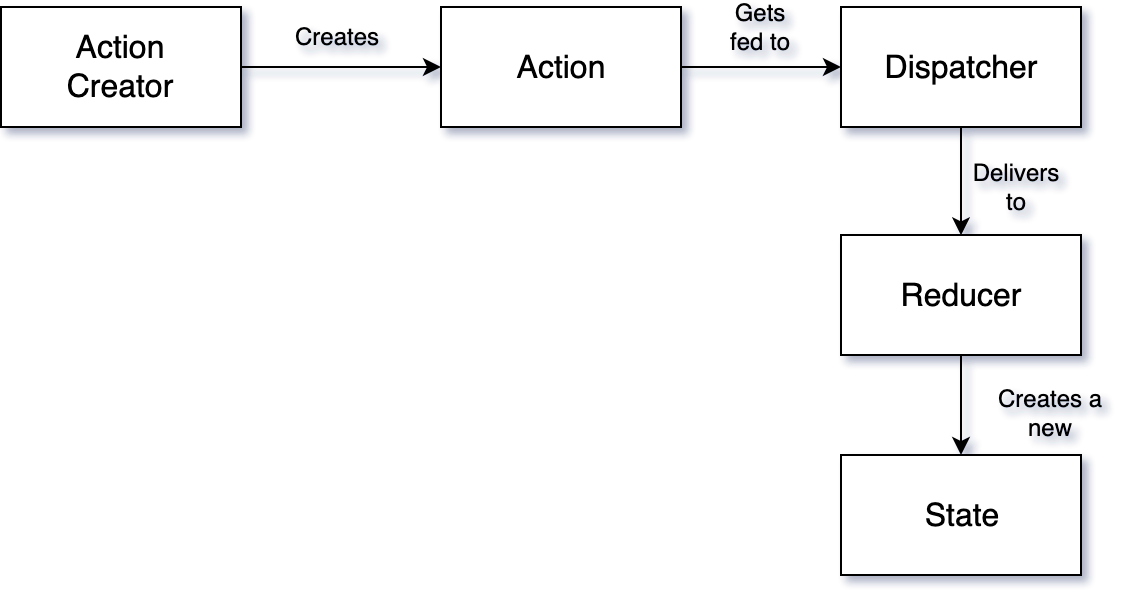

The diagram above was exported from draw.io. Its source (the exported page's mxGraphModel, read from the mxfile embedded in the PNG):
<mxGraphModel dx="945" dy="675" grid="1" gridSize="10" guides="1" tooltips="1" connect="1" arrows="1" fold="1" page="1" pageScale="1" pageWidth="850" pageHeight="1100" math="0" shadow="0">
  <root>
    <mxCell id="0" />
    <mxCell id="1" parent="0" />
    <mxCell id="eF9Fx-2Va251bfvllLVc-11" style="edgeStyle=orthogonalEdgeStyle;rounded=0;orthogonalLoop=1;jettySize=auto;html=1;exitX=1;exitY=0.5;exitDx=0;exitDy=0;entryX=0;entryY=0.5;entryDx=0;entryDy=0;fontSize=16;" edge="1" parent="1" source="eF9Fx-2Va251bfvllLVc-1" target="eF9Fx-2Va251bfvllLVc-3">
      <mxGeometry relative="1" as="geometry" />
    </mxCell>
    <mxCell id="eF9Fx-2Va251bfvllLVc-13" value="&lt;font style=&quot;font-size: 12px&quot;&gt;Create&lt;/font&gt;s" style="text;html=1;strokeColor=none;fillColor=none;align=center;verticalAlign=middle;whiteSpace=wrap;rounded=0;fontSize=12;" vertex="1" parent="1">
      <mxGeometry x="308" y="175" width="40" height="20" as="geometry" />
    </mxCell>
    <mxCell id="eF9Fx-2Va251bfvllLVc-17" value="" style="group" vertex="1" connectable="0" parent="1">
      <mxGeometry x="580" y="170" width="120" height="60" as="geometry" />
    </mxCell>
    <mxCell id="eF9Fx-2Va251bfvllLVc-5" value="" style="rounded=0;whiteSpace=wrap;html=1;" vertex="1" parent="eF9Fx-2Va251bfvllLVc-17">
      <mxGeometry width="120" height="60" as="geometry" />
    </mxCell>
    <mxCell id="eF9Fx-2Va251bfvllLVc-6" value="Dispatcher" style="text;html=1;strokeColor=none;fillColor=none;align=center;verticalAlign=middle;whiteSpace=wrap;rounded=0;fontSize=16;" vertex="1" parent="eF9Fx-2Va251bfvllLVc-17">
      <mxGeometry x="40" y="20" width="40" height="20" as="geometry" />
    </mxCell>
    <mxCell id="eF9Fx-2Va251bfvllLVc-20" value="" style="group" vertex="1" connectable="0" parent="1">
      <mxGeometry x="380" y="170" width="120" height="60" as="geometry" />
    </mxCell>
    <mxCell id="eF9Fx-2Va251bfvllLVc-3" value="" style="rounded=0;whiteSpace=wrap;html=1;" vertex="1" parent="eF9Fx-2Va251bfvllLVc-20">
      <mxGeometry width="120" height="60" as="geometry" />
    </mxCell>
    <mxCell id="eF9Fx-2Va251bfvllLVc-4" value="Action" style="text;html=1;strokeColor=none;fillColor=none;align=center;verticalAlign=middle;whiteSpace=wrap;rounded=0;fontSize=16;" vertex="1" parent="eF9Fx-2Va251bfvllLVc-20">
      <mxGeometry x="40" y="20" width="40" height="20" as="geometry" />
    </mxCell>
    <mxCell id="eF9Fx-2Va251bfvllLVc-21" value="" style="group" vertex="1" connectable="0" parent="1">
      <mxGeometry x="160" y="170" width="120" height="60" as="geometry" />
    </mxCell>
    <mxCell id="eF9Fx-2Va251bfvllLVc-1" value="" style="rounded=0;whiteSpace=wrap;html=1;" vertex="1" parent="eF9Fx-2Va251bfvllLVc-21">
      <mxGeometry width="120" height="60" as="geometry" />
    </mxCell>
    <mxCell id="eF9Fx-2Va251bfvllLVc-2" value="Action Creator" style="text;html=1;strokeColor=none;fillColor=none;align=center;verticalAlign=middle;whiteSpace=wrap;rounded=0;fontSize=16;" vertex="1" parent="eF9Fx-2Va251bfvllLVc-21">
      <mxGeometry x="40" y="20" width="40" height="20" as="geometry" />
    </mxCell>
    <mxCell id="eF9Fx-2Va251bfvllLVc-22" value="" style="group" vertex="1" connectable="0" parent="1">
      <mxGeometry x="580" y="394" width="120" height="60" as="geometry" />
    </mxCell>
    <mxCell id="eF9Fx-2Va251bfvllLVc-9" value="" style="rounded=0;whiteSpace=wrap;html=1;" vertex="1" parent="eF9Fx-2Va251bfvllLVc-22">
      <mxGeometry width="120" height="60" as="geometry" />
    </mxCell>
    <mxCell id="eF9Fx-2Va251bfvllLVc-10" value="State" style="text;html=1;strokeColor=none;fillColor=none;align=center;verticalAlign=middle;whiteSpace=wrap;rounded=0;fontSize=16;" vertex="1" parent="eF9Fx-2Va251bfvllLVc-22">
      <mxGeometry x="40" y="20" width="40" height="20" as="geometry" />
    </mxCell>
    <mxCell id="eF9Fx-2Va251bfvllLVc-23" value="" style="group" vertex="1" connectable="0" parent="1">
      <mxGeometry x="580" y="284" width="120" height="60" as="geometry" />
    </mxCell>
    <mxCell id="eF9Fx-2Va251bfvllLVc-7" value="" style="rounded=0;whiteSpace=wrap;html=1;" vertex="1" parent="eF9Fx-2Va251bfvllLVc-23">
      <mxGeometry width="120" height="60" as="geometry" />
    </mxCell>
    <mxCell id="eF9Fx-2Va251bfvllLVc-8" value="&lt;div&gt;Reducer&lt;/div&gt;" style="text;html=1;strokeColor=none;fillColor=none;align=center;verticalAlign=middle;whiteSpace=wrap;rounded=0;fontSize=16;" vertex="1" parent="eF9Fx-2Va251bfvllLVc-23">
      <mxGeometry x="40" y="20" width="40" height="20" as="geometry" />
    </mxCell>
    <mxCell id="eF9Fx-2Va251bfvllLVc-24" style="edgeStyle=orthogonalEdgeStyle;rounded=0;orthogonalLoop=1;jettySize=auto;html=1;exitX=0.5;exitY=1;exitDx=0;exitDy=0;entryX=0.5;entryY=0;entryDx=0;entryDy=0;fontSize=16;" edge="1" parent="1" source="eF9Fx-2Va251bfvllLVc-5" target="eF9Fx-2Va251bfvllLVc-7">
      <mxGeometry relative="1" as="geometry" />
    </mxCell>
    <mxCell id="eF9Fx-2Va251bfvllLVc-25" value="Delivers to" style="text;html=1;strokeColor=none;fillColor=none;align=center;verticalAlign=middle;whiteSpace=wrap;rounded=0;fontSize=12;" vertex="1" parent="1">
      <mxGeometry x="648" y="250" width="40" height="20" as="geometry" />
    </mxCell>
    <mxCell id="eF9Fx-2Va251bfvllLVc-27" style="edgeStyle=orthogonalEdgeStyle;rounded=0;orthogonalLoop=1;jettySize=auto;html=1;exitX=0.5;exitY=1;exitDx=0;exitDy=0;fontSize=16;" edge="1" parent="1" source="eF9Fx-2Va251bfvllLVc-7" target="eF9Fx-2Va251bfvllLVc-9">
      <mxGeometry relative="1" as="geometry" />
    </mxCell>
    <mxCell id="eF9Fx-2Va251bfvllLVc-28" value="Creates a new" style="text;html=1;strokeColor=none;fillColor=none;align=center;verticalAlign=middle;whiteSpace=wrap;rounded=0;fontSize=12;" vertex="1" parent="1">
      <mxGeometry x="655" y="363" width="60" height="20" as="geometry" />
    </mxCell>
    <mxCell id="eF9Fx-2Va251bfvllLVc-29" style="edgeStyle=orthogonalEdgeStyle;rounded=0;orthogonalLoop=1;jettySize=auto;html=1;exitX=1;exitY=0.5;exitDx=0;exitDy=0;entryX=0;entryY=0.5;entryDx=0;entryDy=0;fontSize=16;" edge="1" parent="1" source="eF9Fx-2Va251bfvllLVc-3" target="eF9Fx-2Va251bfvllLVc-5">
      <mxGeometry relative="1" as="geometry" />
    </mxCell>
    <mxCell id="eF9Fx-2Va251bfvllLVc-33" value="Gets fed to" style="text;html=1;strokeColor=none;fillColor=none;align=center;verticalAlign=middle;whiteSpace=wrap;rounded=0;fontSize=12;" vertex="1" parent="1">
      <mxGeometry x="520" y="170" width="40" height="20" as="geometry" />
    </mxCell>
  </root>
</mxGraphModel>